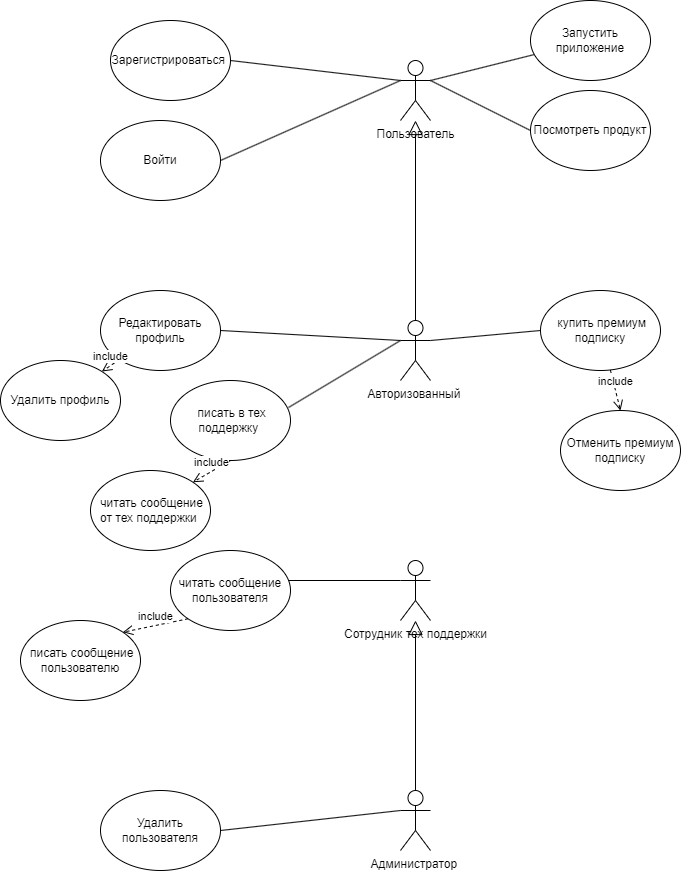

The diagram above was exported from draw.io. Its source (the exported page's mxGraphModel, read from the mxfile embedded in the PNG):
<mxGraphModel dx="1002" dy="585" grid="1" gridSize="10" guides="1" tooltips="1" connect="1" arrows="1" fold="1" page="1" pageScale="1" pageWidth="827" pageHeight="1169" math="0" shadow="0">
  <root>
    <mxCell id="0" />
    <mxCell id="1" parent="0" />
    <mxCell id="cGE_5ViqhjNnYanDLGzq-1" value="Пользователь" style="shape=umlActor;verticalLabelPosition=bottom;verticalAlign=top;html=1;outlineConnect=0;" parent="1" vertex="1">
      <mxGeometry x="430" y="60" width="30" height="60" as="geometry" />
    </mxCell>
    <mxCell id="cGE_5ViqhjNnYanDLGzq-2" value="Авторизованный&amp;nbsp;&lt;br&gt;" style="shape=umlActor;verticalLabelPosition=bottom;verticalAlign=top;html=1;outlineConnect=0;" parent="1" vertex="1">
      <mxGeometry x="430" y="320" width="30" height="60" as="geometry" />
    </mxCell>
    <mxCell id="cGE_5ViqhjNnYanDLGzq-4" value="Сотрудник тех поддержки&lt;br&gt;&amp;nbsp;" style="shape=umlActor;verticalLabelPosition=bottom;verticalAlign=top;html=1;outlineConnect=0;" parent="1" vertex="1">
      <mxGeometry x="430" y="560" width="30" height="60" as="geometry" />
    </mxCell>
    <mxCell id="cGE_5ViqhjNnYanDLGzq-5" value="Администратор&amp;nbsp;" style="shape=umlActor;verticalLabelPosition=bottom;verticalAlign=top;html=1;outlineConnect=0;" parent="1" vertex="1">
      <mxGeometry x="430" y="790" width="30" height="60" as="geometry" />
    </mxCell>
    <mxCell id="cGE_5ViqhjNnYanDLGzq-6" value="Зарегистрироваться&amp;nbsp;" style="ellipse;whiteSpace=wrap;html=1;" parent="1" vertex="1">
      <mxGeometry x="140" y="20" width="120" height="80" as="geometry" />
    </mxCell>
    <mxCell id="cGE_5ViqhjNnYanDLGzq-7" value="Войти" style="ellipse;whiteSpace=wrap;html=1;" parent="1" vertex="1">
      <mxGeometry x="130" y="120" width="120" height="80" as="geometry" />
    </mxCell>
    <mxCell id="cGE_5ViqhjNnYanDLGzq-8" value="" style="endArrow=none;html=1;rounded=0;entryX=0;entryY=0.5;entryDx=0;entryDy=0;exitX=1;exitY=0.3333333333333333;exitDx=0;exitDy=0;exitPerimeter=0;" parent="1" source="cGE_5ViqhjNnYanDLGzq-1" target="cGE_5ViqhjNnYanDLGzq-13" edge="1">
      <mxGeometry width="50" height="50" relative="1" as="geometry">
        <mxPoint x="470" y="80" as="sourcePoint" />
        <mxPoint x="440" y="280" as="targetPoint" />
        <Array as="points" />
      </mxGeometry>
    </mxCell>
    <mxCell id="cGE_5ViqhjNnYanDLGzq-9" value="" style="endArrow=none;html=1;rounded=0;exitX=1;exitY=0.3333333333333333;exitDx=0;exitDy=0;exitPerimeter=0;" parent="1" source="cGE_5ViqhjNnYanDLGzq-1" target="cGE_5ViqhjNnYanDLGzq-12" edge="1">
      <mxGeometry width="50" height="50" relative="1" as="geometry">
        <mxPoint x="480" y="90" as="sourcePoint" />
        <mxPoint x="530" y="40" as="targetPoint" />
      </mxGeometry>
    </mxCell>
    <mxCell id="cGE_5ViqhjNnYanDLGzq-10" value="" style="endArrow=none;html=1;rounded=0;entryX=0;entryY=0.3333333333333333;entryDx=0;entryDy=0;entryPerimeter=0;exitX=1;exitY=0.5;exitDx=0;exitDy=0;" parent="1" source="cGE_5ViqhjNnYanDLGzq-6" target="cGE_5ViqhjNnYanDLGzq-1" edge="1">
      <mxGeometry width="50" height="50" relative="1" as="geometry">
        <mxPoint x="290" y="120" as="sourcePoint" />
        <mxPoint x="340" y="70" as="targetPoint" />
      </mxGeometry>
    </mxCell>
    <mxCell id="cGE_5ViqhjNnYanDLGzq-11" value="" style="endArrow=none;html=1;rounded=0;exitX=1;exitY=0.5;exitDx=0;exitDy=0;" parent="1" source="cGE_5ViqhjNnYanDLGzq-7" edge="1">
      <mxGeometry width="50" height="50" relative="1" as="geometry">
        <mxPoint x="270" y="210" as="sourcePoint" />
        <mxPoint x="430" y="80" as="targetPoint" />
      </mxGeometry>
    </mxCell>
    <mxCell id="cGE_5ViqhjNnYanDLGzq-12" value="Запустить приложение" style="ellipse;whiteSpace=wrap;html=1;" parent="1" vertex="1">
      <mxGeometry x="560" width="120" height="80" as="geometry" />
    </mxCell>
    <mxCell id="cGE_5ViqhjNnYanDLGzq-13" value="Посмотреть продукт" style="ellipse;whiteSpace=wrap;html=1;" parent="1" vertex="1">
      <mxGeometry x="560" y="90" width="120" height="80" as="geometry" />
    </mxCell>
    <mxCell id="cGE_5ViqhjNnYanDLGzq-16" value="" style="endArrow=block;dashed=0;endFill=0;endSize=12;html=1;rounded=0;exitX=0.5;exitY=0;exitDx=0;exitDy=0;exitPerimeter=0;" parent="1" source="cGE_5ViqhjNnYanDLGzq-2" target="cGE_5ViqhjNnYanDLGzq-1" edge="1">
      <mxGeometry width="160" relative="1" as="geometry">
        <mxPoint x="340" y="280" as="sourcePoint" />
        <mxPoint x="480" y="170" as="targetPoint" />
      </mxGeometry>
    </mxCell>
    <mxCell id="cGE_5ViqhjNnYanDLGzq-18" value="Редактировать профиль" style="ellipse;whiteSpace=wrap;html=1;" parent="1" vertex="1">
      <mxGeometry x="130" y="290" width="120" height="80" as="geometry" />
    </mxCell>
    <mxCell id="cGE_5ViqhjNnYanDLGzq-19" value="" style="endArrow=none;html=1;rounded=0;entryX=0;entryY=0.3333333333333333;entryDx=0;entryDy=0;entryPerimeter=0;exitX=1;exitY=0.5;exitDx=0;exitDy=0;" parent="1" source="cGE_5ViqhjNnYanDLGzq-18" target="cGE_5ViqhjNnYanDLGzq-2" edge="1">
      <mxGeometry width="50" height="50" relative="1" as="geometry">
        <mxPoint x="360" y="310" as="sourcePoint" />
        <mxPoint x="410" y="260" as="targetPoint" />
      </mxGeometry>
    </mxCell>
    <mxCell id="cGE_5ViqhjNnYanDLGzq-20" value="Удалить профиль" style="ellipse;whiteSpace=wrap;html=1;" parent="1" vertex="1">
      <mxGeometry x="30" y="360" width="120" height="80" as="geometry" />
    </mxCell>
    <mxCell id="cGE_5ViqhjNnYanDLGzq-21" value="include" style="html=1;verticalAlign=bottom;endArrow=open;dashed=1;endSize=8;curved=0;rounded=0;" parent="1" source="cGE_5ViqhjNnYanDLGzq-18" target="cGE_5ViqhjNnYanDLGzq-20" edge="1">
      <mxGeometry relative="1" as="geometry">
        <mxPoint x="330" y="410" as="sourcePoint" />
        <mxPoint x="250" y="410" as="targetPoint" />
      </mxGeometry>
    </mxCell>
    <mxCell id="cGE_5ViqhjNnYanDLGzq-22" value="&amp;nbsp;купить премиум подписку" style="ellipse;whiteSpace=wrap;html=1;" parent="1" vertex="1">
      <mxGeometry x="570" y="290" width="120" height="80" as="geometry" />
    </mxCell>
    <mxCell id="cGE_5ViqhjNnYanDLGzq-23" value="" style="endArrow=none;html=1;rounded=0;entryX=0;entryY=0.5;entryDx=0;entryDy=0;exitX=1;exitY=0.3333333333333333;exitDx=0;exitDy=0;exitPerimeter=0;" parent="1" source="cGE_5ViqhjNnYanDLGzq-2" target="cGE_5ViqhjNnYanDLGzq-22" edge="1">
      <mxGeometry width="50" height="50" relative="1" as="geometry">
        <mxPoint x="460" y="350" as="sourcePoint" />
        <mxPoint x="510" y="300" as="targetPoint" />
      </mxGeometry>
    </mxCell>
    <mxCell id="BRPn3-0SCnc0s2iGvoGP-1" value="Отменить премиум подписку" style="ellipse;whiteSpace=wrap;html=1;" parent="1" vertex="1">
      <mxGeometry x="590" y="410" width="120" height="80" as="geometry" />
    </mxCell>
    <mxCell id="BRPn3-0SCnc0s2iGvoGP-3" value="include" style="html=1;verticalAlign=bottom;endArrow=open;dashed=1;endSize=8;curved=0;rounded=0;entryX=0.5;entryY=0;entryDx=0;entryDy=0;" parent="1" source="cGE_5ViqhjNnYanDLGzq-22" target="BRPn3-0SCnc0s2iGvoGP-1" edge="1">
      <mxGeometry relative="1" as="geometry">
        <mxPoint x="600" y="409" as="sourcePoint" />
        <mxPoint x="520" y="409" as="targetPoint" />
      </mxGeometry>
    </mxCell>
    <mxCell id="BRPn3-0SCnc0s2iGvoGP-5" value="" style="endArrow=block;dashed=0;endFill=0;endSize=12;html=1;rounded=0;exitX=0.5;exitY=0;exitDx=0;exitDy=0;exitPerimeter=0;" parent="1" source="cGE_5ViqhjNnYanDLGzq-5" target="cGE_5ViqhjNnYanDLGzq-4" edge="1">
      <mxGeometry width="160" relative="1" as="geometry">
        <mxPoint x="338.83" y="730" as="sourcePoint" />
        <mxPoint x="450" y="660" as="targetPoint" />
      </mxGeometry>
    </mxCell>
    <mxCell id="BRPn3-0SCnc0s2iGvoGP-7" value="&amp;nbsp;читать сообщение от тех поддержки&amp;nbsp;" style="ellipse;whiteSpace=wrap;html=1;" parent="1" vertex="1">
      <mxGeometry x="120" y="470" width="120" height="80" as="geometry" />
    </mxCell>
    <mxCell id="BRPn3-0SCnc0s2iGvoGP-8" value="&amp;nbsp;писать в тех поддержку&amp;nbsp;" style="ellipse;whiteSpace=wrap;html=1;" parent="1" vertex="1">
      <mxGeometry x="200" y="380" width="120" height="80" as="geometry" />
    </mxCell>
    <mxCell id="BRPn3-0SCnc0s2iGvoGP-9" value="" style="endArrow=none;html=1;rounded=0;exitX=0.983;exitY=0.338;exitDx=0;exitDy=0;exitPerimeter=0;entryX=0;entryY=0.3333333333333333;entryDx=0;entryDy=0;entryPerimeter=0;" parent="1" source="BRPn3-0SCnc0s2iGvoGP-8" target="cGE_5ViqhjNnYanDLGzq-2" edge="1">
      <mxGeometry width="50" height="50" relative="1" as="geometry">
        <mxPoint x="310" y="410" as="sourcePoint" />
        <mxPoint x="410" y="340" as="targetPoint" />
      </mxGeometry>
    </mxCell>
    <mxCell id="BRPn3-0SCnc0s2iGvoGP-10" value="include" style="html=1;verticalAlign=bottom;endArrow=open;dashed=1;endSize=8;curved=0;rounded=0;exitX=0.5;exitY=1;exitDx=0;exitDy=0;entryX=1;entryY=0;entryDx=0;entryDy=0;" parent="1" source="BRPn3-0SCnc0s2iGvoGP-8" target="BRPn3-0SCnc0s2iGvoGP-7" edge="1">
      <mxGeometry relative="1" as="geometry">
        <mxPoint x="350" y="490" as="sourcePoint" />
        <mxPoint x="270" y="490" as="targetPoint" />
        <Array as="points" />
      </mxGeometry>
    </mxCell>
    <mxCell id="BRPn3-0SCnc0s2iGvoGP-11" value="&amp;nbsp;писать сообщение пользователю" style="ellipse;whiteSpace=wrap;html=1;" parent="1" vertex="1">
      <mxGeometry x="50" y="620" width="120" height="80" as="geometry" />
    </mxCell>
    <mxCell id="BRPn3-0SCnc0s2iGvoGP-12" value="читать сообщение пользователя" style="ellipse;whiteSpace=wrap;html=1;" parent="1" vertex="1">
      <mxGeometry x="200" y="550" width="120" height="80" as="geometry" />
    </mxCell>
    <mxCell id="BRPn3-0SCnc0s2iGvoGP-13" value="" style="endArrow=none;html=1;rounded=0;exitX=0.983;exitY=0.375;exitDx=0;exitDy=0;exitPerimeter=0;entryX=0;entryY=0.3333333333333333;entryDx=0;entryDy=0;entryPerimeter=0;" parent="1" source="BRPn3-0SCnc0s2iGvoGP-12" target="cGE_5ViqhjNnYanDLGzq-4" edge="1">
      <mxGeometry width="50" height="50" relative="1" as="geometry">
        <mxPoint x="380" y="620" as="sourcePoint" />
        <mxPoint x="430" y="570" as="targetPoint" />
      </mxGeometry>
    </mxCell>
    <mxCell id="BRPn3-0SCnc0s2iGvoGP-15" value="include" style="html=1;verticalAlign=bottom;endArrow=open;dashed=1;endSize=8;curved=0;rounded=0;exitX=0;exitY=1;exitDx=0;exitDy=0;entryX=1;entryY=0;entryDx=0;entryDy=0;" parent="1" source="BRPn3-0SCnc0s2iGvoGP-12" target="BRPn3-0SCnc0s2iGvoGP-11" edge="1">
      <mxGeometry relative="1" as="geometry">
        <mxPoint x="350" y="690" as="sourcePoint" />
        <mxPoint x="270" y="690" as="targetPoint" />
      </mxGeometry>
    </mxCell>
    <mxCell id="BRPn3-0SCnc0s2iGvoGP-16" value="Удалить пользователя" style="ellipse;whiteSpace=wrap;html=1;" parent="1" vertex="1">
      <mxGeometry x="130" y="790" width="120" height="80" as="geometry" />
    </mxCell>
    <mxCell id="BRPn3-0SCnc0s2iGvoGP-17" value="" style="endArrow=none;html=1;rounded=0;entryX=0;entryY=0.3333333333333333;entryDx=0;entryDy=0;entryPerimeter=0;exitX=1;exitY=0.5;exitDx=0;exitDy=0;" parent="1" source="BRPn3-0SCnc0s2iGvoGP-16" target="cGE_5ViqhjNnYanDLGzq-5" edge="1">
      <mxGeometry width="50" height="50" relative="1" as="geometry">
        <mxPoint x="280" y="850" as="sourcePoint" />
        <mxPoint x="330" y="800" as="targetPoint" />
      </mxGeometry>
    </mxCell>
  </root>
</mxGraphModel>